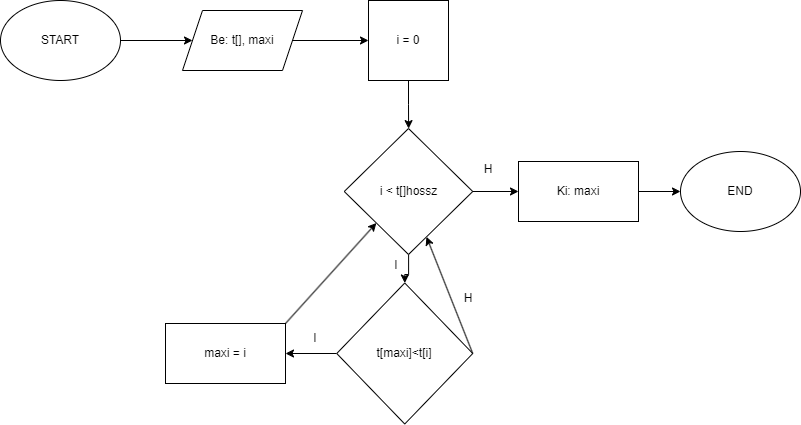

The diagram above was exported from draw.io. Its source (the exported page's mxGraphModel, read from the mxfile embedded in the PNG):
<mxGraphModel dx="716" dy="745" grid="0" gridSize="10" guides="1" tooltips="1" connect="1" arrows="1" fold="1" page="1" pageScale="1" pageWidth="827" pageHeight="1169" math="0" shadow="0">
  <root>
    <mxCell id="0" />
    <mxCell id="1" parent="0" />
    <mxCell id="bWwERPiMbQXjMnDyrLdI-12" value="" style="edgeStyle=orthogonalEdgeStyle;rounded=0;orthogonalLoop=1;jettySize=auto;html=1;" edge="1" parent="1" source="bWwERPiMbQXjMnDyrLdI-1" target="bWwERPiMbQXjMnDyrLdI-2">
      <mxGeometry relative="1" as="geometry" />
    </mxCell>
    <mxCell id="bWwERPiMbQXjMnDyrLdI-1" value="START" style="ellipse;whiteSpace=wrap;html=1;strokeColor=default;" vertex="1" parent="1">
      <mxGeometry x="99" y="67" width="120" height="80" as="geometry" />
    </mxCell>
    <mxCell id="bWwERPiMbQXjMnDyrLdI-13" value="" style="edgeStyle=orthogonalEdgeStyle;rounded=0;orthogonalLoop=1;jettySize=auto;html=1;" edge="1" parent="1" source="bWwERPiMbQXjMnDyrLdI-2" target="bWwERPiMbQXjMnDyrLdI-3">
      <mxGeometry relative="1" as="geometry" />
    </mxCell>
    <mxCell id="bWwERPiMbQXjMnDyrLdI-2" value="Be: t[], maxi" style="shape=parallelogram;perimeter=parallelogramPerimeter;whiteSpace=wrap;html=1;fixedSize=1;" vertex="1" parent="1">
      <mxGeometry x="281" y="77" width="120" height="60" as="geometry" />
    </mxCell>
    <mxCell id="bWwERPiMbQXjMnDyrLdI-14" value="" style="edgeStyle=orthogonalEdgeStyle;rounded=0;orthogonalLoop=1;jettySize=auto;html=1;" edge="1" parent="1" source="bWwERPiMbQXjMnDyrLdI-3" target="bWwERPiMbQXjMnDyrLdI-4">
      <mxGeometry relative="1" as="geometry" />
    </mxCell>
    <mxCell id="bWwERPiMbQXjMnDyrLdI-3" value="i = 0" style="whiteSpace=wrap;html=1;aspect=fixed;" vertex="1" parent="1">
      <mxGeometry x="467" y="67" width="80" height="80" as="geometry" />
    </mxCell>
    <mxCell id="bWwERPiMbQXjMnDyrLdI-10" value="" style="edgeStyle=orthogonalEdgeStyle;rounded=0;orthogonalLoop=1;jettySize=auto;html=1;" edge="1" parent="1" source="bWwERPiMbQXjMnDyrLdI-4" target="bWwERPiMbQXjMnDyrLdI-5">
      <mxGeometry relative="1" as="geometry" />
    </mxCell>
    <mxCell id="bWwERPiMbQXjMnDyrLdI-18" value="" style="edgeStyle=orthogonalEdgeStyle;rounded=0;orthogonalLoop=1;jettySize=auto;html=1;" edge="1" parent="1" source="bWwERPiMbQXjMnDyrLdI-4" target="bWwERPiMbQXjMnDyrLdI-16">
      <mxGeometry relative="1" as="geometry" />
    </mxCell>
    <mxCell id="bWwERPiMbQXjMnDyrLdI-4" value="i &amp;lt; t[]hossz" style="rhombus;whiteSpace=wrap;html=1;" vertex="1" parent="1">
      <mxGeometry x="442.75" y="195" width="128.5" height="126" as="geometry" />
    </mxCell>
    <mxCell id="bWwERPiMbQXjMnDyrLdI-11" value="" style="edgeStyle=orthogonalEdgeStyle;rounded=0;orthogonalLoop=1;jettySize=auto;html=1;" edge="1" parent="1" source="bWwERPiMbQXjMnDyrLdI-5" target="bWwERPiMbQXjMnDyrLdI-6">
      <mxGeometry relative="1" as="geometry" />
    </mxCell>
    <mxCell id="bWwERPiMbQXjMnDyrLdI-5" value="t[maxi]&amp;lt;t[i]" style="rhombus;whiteSpace=wrap;html=1;" vertex="1" parent="1">
      <mxGeometry x="435.25" y="349.5" width="136" height="141" as="geometry" />
    </mxCell>
    <mxCell id="bWwERPiMbQXjMnDyrLdI-6" value="maxi = i" style="rounded=0;whiteSpace=wrap;html=1;" vertex="1" parent="1">
      <mxGeometry x="264" y="390" width="120" height="60" as="geometry" />
    </mxCell>
    <mxCell id="bWwERPiMbQXjMnDyrLdI-9" value="" style="endArrow=classic;html=1;rounded=0;exitX=1;exitY=0;exitDx=0;exitDy=0;entryX=0;entryY=1;entryDx=0;entryDy=0;" edge="1" parent="1" source="bWwERPiMbQXjMnDyrLdI-6" target="bWwERPiMbQXjMnDyrLdI-4">
      <mxGeometry width="50" height="50" relative="1" as="geometry">
        <mxPoint x="483" y="315" as="sourcePoint" />
        <mxPoint x="533" y="265" as="targetPoint" />
      </mxGeometry>
    </mxCell>
    <mxCell id="bWwERPiMbQXjMnDyrLdI-19" value="" style="edgeStyle=orthogonalEdgeStyle;rounded=0;orthogonalLoop=1;jettySize=auto;html=1;" edge="1" parent="1" source="bWwERPiMbQXjMnDyrLdI-16" target="bWwERPiMbQXjMnDyrLdI-17">
      <mxGeometry relative="1" as="geometry" />
    </mxCell>
    <mxCell id="bWwERPiMbQXjMnDyrLdI-16" value="Ki: maxi" style="rounded=0;whiteSpace=wrap;html=1;" vertex="1" parent="1">
      <mxGeometry x="617" y="228" width="120" height="60" as="geometry" />
    </mxCell>
    <mxCell id="bWwERPiMbQXjMnDyrLdI-17" value="END" style="ellipse;whiteSpace=wrap;html=1;" vertex="1" parent="1">
      <mxGeometry x="779" y="218" width="120" height="80" as="geometry" />
    </mxCell>
    <mxCell id="bWwERPiMbQXjMnDyrLdI-20" value="H" style="text;html=1;align=center;verticalAlign=middle;whiteSpace=wrap;rounded=0;" vertex="1" parent="1">
      <mxGeometry x="557" y="221" width="60" height="30" as="geometry" />
    </mxCell>
    <mxCell id="bWwERPiMbQXjMnDyrLdI-21" value="I" style="text;html=1;align=center;verticalAlign=middle;whiteSpace=wrap;rounded=0;" vertex="1" parent="1">
      <mxGeometry x="465" y="317" width="60" height="30" as="geometry" />
    </mxCell>
    <mxCell id="bWwERPiMbQXjMnDyrLdI-22" value="I" style="text;html=1;align=center;verticalAlign=middle;whiteSpace=wrap;rounded=0;" vertex="1" parent="1">
      <mxGeometry x="384" y="390" width="60" height="30" as="geometry" />
    </mxCell>
    <mxCell id="bWwERPiMbQXjMnDyrLdI-23" value="" style="endArrow=classic;html=1;rounded=0;exitX=1;exitY=0.5;exitDx=0;exitDy=0;" edge="1" parent="1" source="bWwERPiMbQXjMnDyrLdI-5" target="bWwERPiMbQXjMnDyrLdI-4">
      <mxGeometry width="50" height="50" relative="1" as="geometry">
        <mxPoint x="534" y="315" as="sourcePoint" />
        <mxPoint x="584" y="265" as="targetPoint" />
      </mxGeometry>
    </mxCell>
    <mxCell id="bWwERPiMbQXjMnDyrLdI-24" value="H" style="text;html=1;align=center;verticalAlign=middle;whiteSpace=wrap;rounded=0;" vertex="1" parent="1">
      <mxGeometry x="537" y="349.5" width="60" height="30" as="geometry" />
    </mxCell>
  </root>
</mxGraphModel>